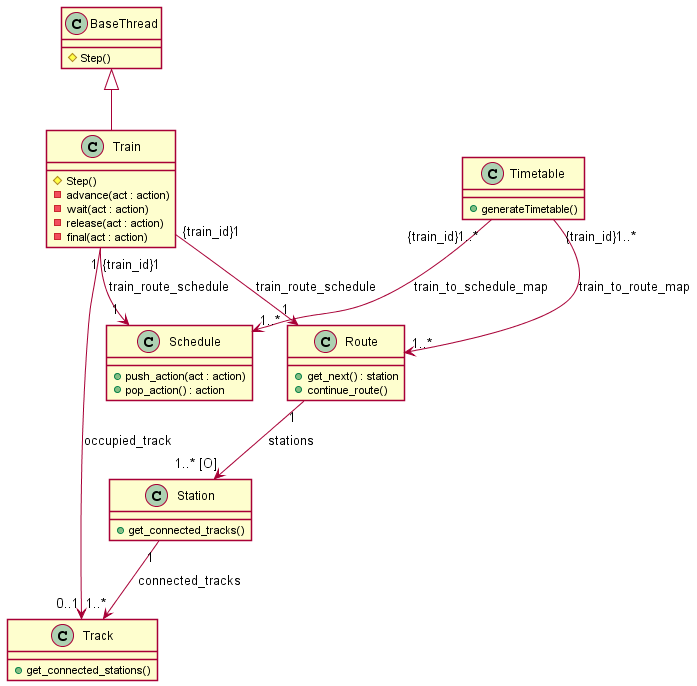

The diagram above was rendered by PlantUML. Its source (embedded in the PNG):
@startuml
skinparam Shadowing false

class Train {
    # Step() 
    - advance(act : action) 
    - wait(act : action) 
    - release(act : action)
    - final(act : action) 
}

class Track {
    + get_connected_stations()
}

class Station {
    + get_connected_tracks() 
}

class Schedule {
    + push_action(act : action) 
    + pop_action() : action 
} 

class Route {
    + get_next() : station 
    + continue_route() 
}

class Timetable {
    + generateTimetable()
} 

class BaseThread {
    # Step()
}

BaseThread <|-- Train 
Train "1" --> "0..1" Track : occupied_track
Station "1" --> "1..*" Track : connected_tracks
Route "1" --> "1..* [O]" Station: stations 
Timetable "{train_id}1..*" --> "1..*" Route : train_to_route_map
Timetable "{train_id}1..*" --> "1..*" Schedule : train_to_schedule_map
Train "{train_id}1" --> "1" Route : train_route_schedule
Train "{train_id}1" --> "1" Schedule : train_route_schedule

@enduml